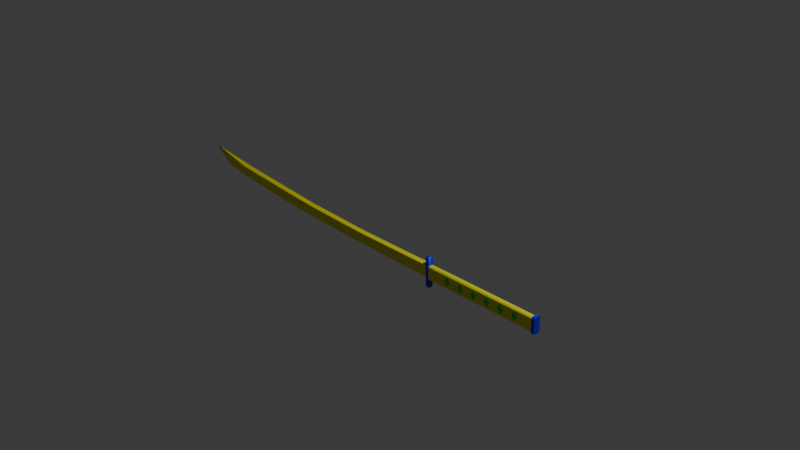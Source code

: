 # Source: basicKatana.blend  (saved by Blender 4.3.34; exported with 4.5.12 LTS)
import bpy
from mathutils import Matrix  # noqa: F401  (used for matrix-valued properties, if any)

bpy.ops.wm.read_factory_settings(use_empty=True)
scene = bpy.context.scene
scene.name = 'Scene'

# ---- collections
col_collection = bpy.data.collections.new('Collection'); scene.collection.children.link(col_collection)

# ---- materials (node trees are filled in below, after node groups)
mat_material_005 = bpy.data.materials.new('Material.005')
mat_material_003 = bpy.data.materials.new('Material.003')
mat_material = bpy.data.materials.new('Material')
mat_material_002 = bpy.data.materials.new('Material.002')

# ---- node groups
ng_smooth_by_angle = bpy.data.node_groups.new('Smooth by Angle', 'GeometryNodeTree')
_s = ng_smooth_by_angle.interface.new_socket(name='Mesh', in_out='OUTPUT', socket_type='NodeSocketGeometry')
_s = ng_smooth_by_angle.interface.new_socket(name='Mesh', in_out='INPUT', socket_type='NodeSocketGeometry')
_s = ng_smooth_by_angle.interface.new_socket(name='Angle', in_out='INPUT', socket_type='NodeSocketFloat')
_s.subtype = 'ANGLE'
_s.default_value = 0.5236
_s.min_value = 0.0
_s.max_value = 3.142
_s.description = 'Maximum face angle for smooth edges'
_s = ng_smooth_by_angle.interface.new_socket(name='Ignore Sharpness', in_out='INPUT', socket_type='NodeSocketBool')
_s.force_non_field = True
ng_smooth_by_angle.description = 'Set the sharpness of mesh edges based on the angle between the neighboring faces'
ng_smooth_by_angle.is_modifier = True
_N = ng_smooth_by_angle.nodes; _L = ng_smooth_by_angle.links
n0 = _N.new('GeometryNodeSetShadeSmooth'); n0.name = 'Set Shade Smooth'; n0.location = (120, -80)
n0.domain = 'EDGE'
n1 = _N.new('GeometryNodeSetShadeSmooth'); n1.name = 'Set Shade Smooth.001'; n1.location = (300, -80)
n2 = _N.new('NodeGroupOutput'); n2.name = 'Group Output'; n2.location = (480, -80)
n3 = _N.new('GeometryNodeInputMeshEdgeAngle'); n3.name = 'Edge Angle'; n3.location = (-440, -240)
n4 = _N.new('NodeGroupInput'); n4.name = 'Group Input'; n4.location = (-80, -80)
n5 = _N.new('GeometryNodeInputEdgeSmooth'); n5.name = 'Is Edge Smooth'; n5.location = (-260, -120)
n6 = _N.new('GeometryNodeInputShadeSmooth'); n6.name = 'Is Shade Smooth'; n6.location = (-440, -397)
n7 = _N.new('FunctionNodeCompare'); n7.name = 'Compare'; n7.location = (-260, -260)
n7.operation = 'LESS_EQUAL'
n7.inputs[6].default_value = (0.0, 0.0, 0.0, 0.0)
n7.inputs[7].default_value = (0.0, 0.0, 0.0, 0.0)
n8 = _N.new('FunctionNodeBooleanMath'); n8.name = 'Boolean Math.001'; n8.location = (-80, -260)
n9 = _N.new('NodeGroupInput'); n9.name = 'Group Input.001'; n9.location = (-440, -329)
n10 = _N.new('NodeGroupInput'); n10.name = 'Group Input.002'; n10.location = (-259, -189)
n11 = _N.new('FunctionNodeBooleanMath'); n11.name = 'Boolean Math'; n11.location = (-80, -149)
n11.operation = 'OR'
n12 = _N.new('FunctionNodeBooleanMath'); n12.name = 'Boolean Math.002'; n12.location = (-260, -380)
n12.operation = 'OR'
n13 = _N.new('NodeGroupInput'); n13.name = 'Group Input.003'; n13.location = (-440, -460)
_L.new(n3.outputs[0], n7.inputs[0])
_L.new(n1.outputs[0], n2.inputs[0])
_L.new(n9.outputs[1], n7.inputs[1])
_L.new(n7.outputs[0], n8.inputs[0])
_L.new(n4.outputs[0], n0.inputs[0])
_L.new(n0.outputs[0], n1.inputs[0])
_L.new(n8.outputs[0], n0.inputs[2])
_L.new(n10.outputs[2], n11.inputs[1])
_L.new(n5.outputs[0], n11.inputs[0])
_L.new(n11.outputs[0], n0.inputs[1])
_L.new(n13.outputs[2], n12.inputs[1])
_L.new(n6.outputs[0], n12.inputs[0])
_L.new(n12.outputs[0], n8.inputs[1])
n2.is_active_output = True

# ---- material node trees
mat_material_005.use_nodes = True; mat_material_005.node_tree.nodes.clear()
_N = mat_material_005.node_tree.nodes; _L = mat_material_005.node_tree.links
n0 = _N.new('ShaderNodeBsdfPrincipled'); n0.name = 'Principled BSDF'; n0.location = (10, 300)
n0.inputs[0].default_value = (0.8022, 0.7805, 0.0, 1.0)
n1 = _N.new('ShaderNodeOutputMaterial'); n1.name = 'Material Output'; n1.location = (300, 300)
_L.new(n0.outputs[0], n1.inputs[0])
n1.is_active_output = True
mat_material_003.use_nodes = True; mat_material_003.node_tree.nodes.clear()
_N = mat_material_003.node_tree.nodes; _L = mat_material_003.node_tree.links
n0 = _N.new('ShaderNodeBsdfPrincipled'); n0.name = 'Principled BSDF'; n0.location = (10, 300)
n0.inputs[0].default_value = (0.01442, 0.01289, 0.8002, 1.0)
n1 = _N.new('ShaderNodeOutputMaterial'); n1.name = 'Material Output'; n1.location = (300, 300)
_L.new(n0.outputs[0], n1.inputs[0])
n1.is_active_output = True
mat_material.use_nodes = True; mat_material.node_tree.nodes.clear()
_N = mat_material.node_tree.nodes; _L = mat_material.node_tree.links
n0 = _N.new('ShaderNodeBsdfPrincipled'); n0.name = 'Principled BSDF'; n0.location = (10, 300)
n0.inputs[0].default_value = (0.8022, 0.7805, 0.0, 1.0)
n1 = _N.new('ShaderNodeOutputMaterial'); n1.name = 'Material Output'; n1.location = (300, 300)
_L.new(n0.outputs[0], n1.inputs[0])
n1.is_active_output = True
mat_material_002.use_nodes = True; mat_material_002.node_tree.nodes.clear()
_N = mat_material_002.node_tree.nodes; _L = mat_material_002.node_tree.links
n0 = _N.new('ShaderNodeBsdfPrincipled'); n0.name = 'Principled BSDF'; n0.location = (10, 300)
n0.inputs[0].default_value = (0.03802, 0.8002, 0.02269, 1.0)
n1 = _N.new('ShaderNodeOutputMaterial'); n1.name = 'Material Output'; n1.location = (300, 300)
_L.new(n0.outputs[0], n1.inputs[0])
n1.is_active_output = True

# ---- world
world_world = bpy.data.worlds.new('World'); scene.world = world_world
world_world.use_nodes = True; world_world.node_tree.nodes.clear()
_N = world_world.node_tree.nodes; _L = world_world.node_tree.links
n0 = _N.new('ShaderNodeOutputWorld'); n0.name = 'World Output'; n0.location = (300, 300)
n1 = _N.new('ShaderNodeBackground'); n1.name = 'Background'; n1.location = (10, 300)
n1.inputs[0].default_value = (0.05088, 0.05088, 0.05088, 1.0)
_L.new(n1.outputs[0], n0.inputs[0])
n0.is_active_output = True
world_world.color = (0.05088, 0.05088, 0.05088)
world_world.sun_shadow_jitter_overblur = 0.0

# ---- cameras
cam_camera = bpy.data.cameras.new('Camera')
cam_camera.clip_end = 100.0
cam_camera.ortho_scale = 7.314

# ---- lights
light_light = bpy.data.lights.new('Light', 'POINT')
light_light.energy = 1000.0
light_light.shadow_soft_size = 0.1

# ---- meshes
me_plane_002 = bpy.data.meshes.new('Plane.002')
me_plane_002.from_pydata([(0.6235, 0.004557, 0.07548), (0.7443, 0.004925, 0.07548), (-2.167, 0.146, 0.0453), (-0.8488, 0.04189, 0.07548), (-1.838, 0.1264, 0.07548), (0.1431, 0.01092, 0.07548), (-0.09712, 0.0141, 0.07548), (-0.5982, 0.03262, 0.07548), (-1.314, 0.07935, 0.07548), (-1.546, 0.09808, 0.07548), (-1.741, 0.117, 0.07548), (-1.811, 0.1883, 0.07548), (-1.864, 0.06462, 0.0453), (-1.717, 0.1803, 0.07548), (-1.528, 0.1645, 0.07548), (-1.564, 0.03163, 0.0453), (-1.259, 0.1441, 0.07548), (-0.72, 0.1032, 0.07548), (-0.9776, -0.01948, 0.0453), (-0.4694, 0.0945, 0.07548), (-0.7271, -0.02926, 0.0453), (0.03166, 0.07702, 0.07548), (-0.2259, -0.04882, 0.0453), (0.2276, 0.07666, 0.07548), (0.6276, -0.06684, 0.0453), (0.6194, 0.07595, 0.07548), (0.7417, 0.07639, 0.07548), (0.7469, -0.06654, 0.0453), (-2.338, 0.2725, 0.0453), (-1.965, 0.07561, 0.0453), (0.6255, -0.03114, 0.07548), (0.7456, -0.03081, 0.07548), (-0.1615, -0.01736, 0.07548), (-1.851, 0.09553, 0.07548), (0.1008, -0.02195, 0.07548), (-1.752, 0.0853, 0.07548), (-1.341, 0.04697, 0.07548), (-1.555, 0.06486, 0.07548), (-0.9132, 0.0112, 0.07548), (-0.6627, 0.001684, 0.07548), (-2.068, 0.09733, 0.0453), (0.9897, 0.006415, 0.07548), (0.9908, -0.06513, 0.0453), (0.9886, 0.07796, 0.07548), (0.9902, -0.02936, 0.07548), (-1.741, 0.117, 0.01512), (-1.838, 0.1264, 0.01512), (-0.5982, 0.03262, 0.01512), (-0.8488, 0.04188, 0.01512), (0.6235, 0.004557, 0.01512), (0.1431, 0.01092, 0.01512), (0.7443, 0.004925, 0.01512), (-1.314, 0.07935, 0.01512), (-0.09712, 0.0141, 0.01512), (0.6255, -0.03114, 0.01512), (0.7456, -0.03081, 0.01512), (-0.1615, -0.01736, 0.01512), (-1.851, 0.09553, 0.01512), (0.1008, -0.02195, 0.01512), (-1.752, 0.0853, 0.01512), (-1.341, 0.04697, 0.01512), (-1.555, 0.06486, 0.01512), (-1.546, 0.09808, 0.01512), (-1.717, 0.1803, 0.01512), (-1.811, 0.1883, 0.01512), (-1.259, 0.1441, 0.01512), (-1.528, 0.1645, 0.01512), (-1.764, 0.05362, 0.0453), (-1.368, 0.0146, 0.0453), (-0.72, 0.1032, 0.01512), (-0.4694, 0.0945, 0.01512), (0.2276, 0.07666, 0.01512), (0.03166, 0.07702, 0.01512), (0.9897, 0.006415, 0.01512), (-0.9132, 0.0112, 0.01512), (-0.6627, 0.001684, 0.01512), (0.05858, -0.05482, 0.0453), (0.6194, 0.07595, 0.01512), (0.9886, 0.07796, 0.01512), (0.7417, 0.07639, 0.01512), (0.9902, -0.02936, 0.01512)], [], [(32, 6, 5, 34), (34, 5, 0, 30), (36, 8, 3, 38), (40, 2, 4, 33), (4, 11, 13, 10), (9, 14, 16, 8), (3, 17, 19, 7), (6, 21, 23, 5), (0, 25, 26, 1), (38, 3, 7, 39), (33, 4, 10, 35), (5, 23, 25, 0), (7, 19, 21, 6), (8, 16, 17, 3), (10, 13, 14, 9), (2, 28, 11, 4), (35, 10, 9, 37), (39, 7, 6, 32), (30, 0, 1, 31), (37, 9, 8, 36), (15, 37, 36, 68), (24, 30, 31, 27), (20, 39, 32, 22), (67, 35, 37, 15), (12, 33, 35, 67), (18, 38, 39, 20), (29, 40, 33, 12), (68, 36, 38, 18), (76, 34, 30, 24), (22, 32, 34, 76), (27, 31, 44, 42), (1, 26, 43, 41), (31, 1, 41, 44), (56, 58, 50, 53), (58, 54, 49, 50), (60, 74, 48, 52), (40, 57, 46, 2), (46, 45, 63, 64), (62, 52, 65, 66), (48, 47, 70, 69), (53, 50, 71, 72), (49, 51, 79, 77), (74, 75, 47, 48), (57, 59, 45, 46), (50, 49, 77, 71), (47, 53, 72, 70), (52, 48, 69, 65), (45, 62, 66, 63), (2, 46, 64, 28), (59, 61, 62, 45), (75, 56, 53, 47), (54, 55, 51, 49), (61, 60, 52, 62), (15, 68, 60, 61), (24, 27, 55, 54), (20, 22, 56, 75), (67, 15, 61, 59), (12, 67, 59, 57), (18, 20, 75, 74), (29, 12, 57, 40), (68, 18, 74, 60), (76, 24, 54, 58), (22, 76, 58, 56), (27, 42, 80, 55), (51, 73, 78, 79), (55, 80, 73, 51), (42, 44, 80), (17, 16, 65, 69), (26, 25, 77, 79), (41, 43, 78, 73), (44, 41, 73, 80), (14, 13, 63, 66), (19, 17, 69, 70), (23, 21, 72, 71), (21, 19, 70, 72), (13, 11, 64, 63), (25, 23, 71, 77), (16, 14, 66, 65), (11, 28, 64), (43, 26, 79, 78)])
me_plane_002.polygons.foreach_set('use_smooth', [True] * 80)
_uv = me_plane_002.uv_layers.new(name='UVMap')
_uv.uv.foreach_set('vector', [0.0625, 0.25, 0.0625, 0.5, 0.125, 0.5, 0.125, 0.25, 0.125, 0.25, 0.125, 0.5, 0.25, 0.5, 0.25, 0.25, 0.007812, 0.25, 0.007812, 0.5, 0.01562, 0.5, 0.01562, 0.25, 0.0, 0.25, 0.0, 0.5, 0.0009766, 0.5, 0.0009766, 0.25, 0.0009766, 0.5, 0.0009766, 1.0, 0.001953, 1.0, 0.001953, 0.5, 0.003906, 0.5, 0.003906, 1.0, 0.007812, 1.0, 0.007812, 0.5, 0.01562, 0.5, 0.01562, 1.0, 0.03125, 1.0, 0.03125, 0.5, 0.0625, 0.5, 0.0625, 1.0, 0.125, 1.0, 0.125, 0.5, 0.25, 0.5, 0.25, 1.0, 0.5, 1.0, 0.5, 0.5, 0.01562, 0.25, 0.01562, 0.5, 0.03125, 0.5, 0.03125, 0.25, 0.0009766, 0.25, 0.0009766, 0.5, 0.001953, 0.5, 0.001953, 0.25, 0.125, 0.5, 0.125, 1.0, 0.25, 1.0, 0.25, 0.5, 0.03125, 0.5, 0.03125, 1.0, 0.0625, 1.0, 0.0625, 0.5, 0.007812, 0.5, 0.007812, 1.0, 0.01562, 1.0, 0.01562, 0.5, 0.001953, 0.5, 0.001953, 1.0, 0.003906, 1.0, 0.003906, 0.5, 0.0, 0.5, 0.0, 1.0, 0.0009766, 1.0, 0.0009766, 0.5, 0.001953, 0.25, 0.001953, 0.5, 0.003906, 0.5, 0.003906, 0.25, 0.03125, 0.25, 0.03125, 0.5, 0.0625, 0.5, 0.0625, 0.25, 0.25, 0.25, 0.25, 0.5, 0.5, 0.5, 0.5, 0.25, 0.003906, 0.25, 0.003906, 0.5, 0.007812, 0.5, 0.007812, 0.25, 0.003906, 0.0, 0.003906, 0.25, 0.007812, 0.25, 0.007812, 0.0, 0.25, 0.0, 0.25, 0.25, 0.5, 0.25, 0.5, 0.0, 0.03125, 0.0, 0.03125, 0.25, 0.0625, 0.25, 0.0625, 0.0, 0.001953, 0.0, 0.001953, 0.25, 0.003906, 0.25, 0.003906, 0.0, 0.0009766, 0.0, 0.0009766, 0.25, 0.001953, 0.25, 0.001953, 0.0, 0.01562, 0.0, 0.01562, 0.25, 0.03125, 0.25, 0.03125, 0.0, 0.0, 0.0, 0.0, 0.25, 0.0009766, 0.25, 0.0009766, 0.0, 0.007812, 0.0, 0.007812, 0.25, 0.01562, 0.25, 0.01562, 0.0, 0.125, 0.0, 0.125, 0.25, 0.25, 0.25, 0.25, 0.0, 0.0625, 0.0, 0.0625, 0.25, 0.125, 0.25, 0.125, 0.0, 0.5, 0.0, 0.5, 0.25, 0.75, 0.25, 0.75, 0.0, 0.5, 0.5, 0.5, 1.0, 0.75, 1.0, 0.75, 0.5, 0.5, 0.25, 0.5, 0.5, 0.75, 0.5, 0.75, 0.25, 0.0625, 0.25, 0.125, 0.25, 0.125, 0.5, 0.0625, 0.5, 0.125, 0.25, 0.25, 0.25, 0.25, 0.5, 0.125, 0.5, 0.007812, 0.25, 0.01562, 0.25, 0.01562, 0.5, 0.007812, 0.5, 0.0, 0.25, 0.0009766, 0.25, 0.0009766, 0.5, 0.0, 0.5, 0.0009766, 0.5, 0.001953, 0.5, 0.001953, 1.0, 0.0009766, 1.0, 0.003906, 0.5, 0.007812, 0.5, 0.007812, 1.0, 0.003906, 1.0, 0.01562, 0.5, 0.03125, 0.5, 0.03125, 1.0, 0.01562, 1.0, 0.0625, 0.5, 0.125, 0.5, 0.125, 1.0, 0.0625, 1.0, 0.25, 0.5, 0.5, 0.5, 0.5, 1.0, 0.25, 1.0, 0.01562, 0.25, 0.03125, 0.25, 0.03125, 0.5, 0.01562, 0.5, 0.0009766, 0.25, 0.001953, 0.25, 0.001953, 0.5, 0.0009766, 0.5, 0.125, 0.5, 0.25, 0.5, 0.25, 1.0, 0.125, 1.0, 0.03125, 0.5, 0.0625, 0.5, 0.0625, 1.0, 0.03125, 1.0, 0.007812, 0.5, 0.01562, 0.5, 0.01562, 1.0, 0.007812, 1.0, 0.001953, 0.5, 0.003906, 0.5, 0.003906, 1.0, 0.001953, 1.0, 0.0, 0.5, 0.0009766, 0.5, 0.0009766, 1.0, 0.0, 1.0, 0.001953, 0.25, 0.003906, 0.25, 0.003906, 0.5, 0.001953, 0.5, 0.03125, 0.25, 0.0625, 0.25, 0.0625, 0.5, 0.03125, 0.5, 0.25, 0.25, 0.5, 0.25, 0.5, 0.5, 0.25, 0.5, 0.003906, 0.25, 0.007812, 0.25, 0.007812, 0.5, 0.003906, 0.5, 0.003906, 0.0, 0.007812, 0.0, 0.007812, 0.25, 0.003906, 0.25, 0.25, 0.0, 0.5, 0.0, 0.5, 0.25, 0.25, 0.25, 0.03125, 0.0, 0.0625, 0.0, 0.0625, 0.25, 0.03125, 0.25, 0.001953, 0.0, 0.003906, 0.0, 0.003906, 0.25, 0.001953, 0.25, 0.0009766, 0.0, 0.001953, 0.0, 0.001953, 0.25, 0.0009766, 0.25, 0.01562, 0.0, 0.03125, 0.0, 0.03125, 0.25, 0.01562, 0.25, 0.0, 0.0, 0.0009766, 0.0, 0.0009766, 0.25, 0.0, 0.25, 0.007812, 0.0, 0.01562, 0.0, 0.01562, 0.25, 0.007812, 0.25, 0.125, 0.0, 0.25, 0.0, 0.25, 0.25, 0.125, 0.25, 0.0625, 0.0, 0.125, 0.0, 0.125, 0.25, 0.0625, 0.25, 0.5, 0.0, 0.75, 0.0, 0.75, 0.25, 0.5, 0.25, 0.5, 0.5, 0.75, 0.5, 0.75, 1.0, 0.5, 1.0, 0.5, 0.25, 0.75, 0.25, 0.75, 0.5, 0.5, 0.5, 0.75, 0.0, 0.75, 0.25, 0.75, 0.25, 0.01562, 1.0, 0.007812, 1.0, 0.007812, 1.0, 0.01562, 1.0, 0.5, 1.0, 0.25, 1.0, 0.25, 1.0, 0.5, 1.0, 0.75, 0.5, 0.75, 1.0, 0.75, 1.0, 0.75, 0.5, 0.75, 0.25, 0.75, 0.5, 0.75, 0.5, 0.75, 0.25, 0.003906, 1.0, 0.001953, 1.0, 0.001953, 1.0, 0.003906, 1.0, 0.03125, 1.0, 0.01562, 1.0, 0.01562, 1.0, 0.03125, 1.0, 0.125, 1.0, 0.0625, 1.0, 0.0625, 1.0, 0.125, 1.0, 0.0625, 1.0, 0.03125, 1.0, 0.03125, 1.0, 0.0625, 1.0, 0.001953, 1.0, 0.0009766, 1.0, 0.0009766, 1.0, 0.001953, 1.0, 0.25, 1.0, 0.125, 1.0, 0.125, 1.0, 0.25, 1.0, 0.007812, 1.0, 0.003906, 1.0, 0.003906, 1.0, 0.007812, 1.0, 0.0009766, 1.0, 0.0, 1.0, 0.0009766, 1.0, 0.75, 1.0, 0.5, 1.0, 0.5, 1.0, 0.75, 1.0])
me_plane_002.materials.append(mat_material_005)
me_plane_002.update()
me_plane_003 = bpy.data.meshes.new('Plane.003')
me_plane_003.from_pydata([(1.021, 0.1508, 0.07548), (1.021, 0.1606, 0.06565), (0.987, 0.1613, 0.06565), (0.987, 0.1515, 0.07548), (1.02, -0.1547, 0.06565), (1.02, -0.1449, 0.07548), (0.9896, -0.1441, 0.07548), (0.9897, -0.1539, 0.06565), (1.021, 0.1606, 0.0245), (1.021, 0.1508, 0.01468), (0.987, 0.1515, 0.01468), (0.987, 0.1613, 0.0245), (0.9897, -0.1539, 0.0245), (0.9896, -0.1441, 0.01468), (1.02, -0.1449, 0.01468), (1.02, -0.1547, 0.0245)], [], [(0, 1, 8, 9, 14, 15, 4, 5), (4, 15, 12, 7), (6, 3, 0, 5), (6, 7, 12, 13, 10, 11, 2, 3), (14, 9, 10, 13), (0, 3, 2, 1), (6, 5, 4, 7), (8, 11, 10, 9), (12, 15, 14, 13), (2, 11, 8, 1)])
me_plane_003.polygons.foreach_set('use_smooth', [True] * 10)
_k = set([(0, 1), (0, 3), (0, 5), (1, 2), (1, 8), (2, 3), (2, 11), (3, 6), (4, 5), (4, 7), (4, 15), (5, 6), (6, 7), (7, 12), (8, 9), (8, 11), (9, 10), (9, 14), (10, 11), (10, 13), (12, 13), (12, 15), (13, 14), (14, 15)])
me_plane_003.attributes.new('sharp_edge', 'BOOLEAN', 'EDGE').data.foreach_set('value', [ (min(e.vertices), max(e.vertices)) in _k for e in me_plane_003.edges])
_uv = me_plane_003.uv_layers.new(name='UVMap')
_uv.uv.foreach_set('vector', [1.0, 0.9688, 1.0, 1.0, 1.0, 1.0, 1.0, 0.9688, 1.0, 0.03116, 1.0, 0.0, 1.0, 0.0, 1.0, 0.03116, 1.0, 0.0, 1.0, 0.0, 0.75, 0.0, 0.75, 0.0, 0.75, 0.03119, 0.75, 0.9688, 1.0, 0.9688, 1.0, 0.03116, 0.75, 0.03119, 0.75, 0.0, 0.75, 0.0, 0.75, 0.03119, 0.75, 0.9688, 0.75, 1.0, 0.75, 1.0, 0.75, 0.9688, 1.0, 0.03116, 1.0, 0.9688, 0.75, 0.9688, 0.75, 0.03119, 1.0, 0.9688, 0.75, 0.9688, 0.75, 1.0, 1.0, 1.0, 0.75, 0.03119, 1.0, 0.03116, 1.0, 0.0, 0.75, 0.0, 1.0, 1.0, 0.75, 1.0, 0.75, 0.9688, 1.0, 0.9688, 0.75, 0.0, 1.0, 0.0, 1.0, 0.03116, 0.75, 0.03119, 0.75, 1.0, 0.75, 1.0, 1.0, 1.0, 1.0, 1.0])
me_plane_003.materials.append(mat_material_003)
me_plane_003.update()
me_plane_006 = bpy.data.meshes.new('Plane.006')
me_plane_006.from_pydata([(0.2365, 0.07155, -0.01988), (-0.07989, 0.07168, -0.01988), (0.2356, -0.06109, -0.03048), (-0.08058, -0.06095, -0.03048), (-0.08064, -0.07155, -0.01988), (0.2355, -0.07168, -0.01988), (-0.07994, 0.06109, -0.03048), (0.2364, 0.06095, -0.03048), (-0.07989, 0.07168, 0.0), (0.2365, 0.07155, -3.249e-16), (-0.08064, -0.07155, 0.0), (0.2355, -0.07168, -3.244e-16), (0.000376, 0.07161, -0.01988), (-0.0003206, -0.06102, -0.03048), (-0.0003762, -0.07161, -0.01988), (0.0003204, 0.06102, -0.03048), (-0.0002862, -0.05447, -0.02456), (0.000376, 0.07161, 0.0), (-0.03583, 3.015e-05, -0.02456), (0.0002861, 0.05447, -0.02456), (-0.0003762, -0.07161, 0.0), (0.03583, -3.027e-05, -0.02456), (-0.08026, 6.76e-05, -0.03048), (0.236, -6.778e-05, -0.03048), (0.04013, -3.392e-05, -0.03048), (-0.04013, 3.376e-05, -0.03048), (0.2365, 0.07155, 0.01988), (-0.07989, 0.07168, 0.01988), (0.2356, -0.06109, 0.03048), (-0.08058, -0.06095, 0.03048), (-0.08064, -0.07155, 0.01988), (0.2355, -0.07168, 0.01988), (-0.07994, 0.06109, 0.03048), (0.2364, 0.06095, 0.03048), (0.000376, 0.07161, 0.01988), (-0.0003206, -0.06102, 0.03048), (-0.0003762, -0.07161, 0.01988), (0.0003204, 0.06102, 0.03048), (-0.0002862, -0.05447, 0.02456), (-0.03583, 3.015e-05, 0.02456), (0.0002861, 0.05447, 0.02456), (0.03583, -3.027e-05, 0.02456), (-0.08026, 6.76e-05, 0.03048), (0.236, -6.778e-05, 0.03048), (0.04013, -3.392e-05, 0.03048), (-0.04013, 3.376e-05, 0.03048), (-0.08064, 0.07155, -0.01988), (-0.2412, 0.07168, -0.01988), (-0.08134, -0.06109, -0.03048), (-0.2419, -0.06095, -0.03048), (-0.2419, -0.07155, -0.01988), (-0.08139, -0.07168, -0.01988), (-0.2412, 0.06109, -0.03048), (-0.0807, 0.06095, -0.03048), (-0.2412, 0.07168, 0.0), (-0.08064, 0.07155, 0.0), (-0.2419, -0.07155, 0.0), (-0.08139, -0.07168, 0.0), (-0.1609, 0.07161, -0.01988), (-0.1616, -0.06102, -0.03048), (-0.1617, -0.07161, -0.01988), (-0.161, 0.06102, -0.03048), (-0.1616, -0.05447, -0.02456), (-0.1609, 0.07161, 0.0), (-0.1971, 3.015e-05, -0.02456), (-0.161, 0.05447, -0.02456), (-0.1617, -0.07161, 0.0), (-0.1255, -3.027e-05, -0.02456), (-0.2415, 6.76e-05, -0.03048), (-0.08102, -6.776e-05, -0.03048), (-0.1211, -3.392e-05, -0.03048), (-0.2014, 3.376e-05, -0.03048), (-0.08064, 0.07155, 0.01988), (-0.2412, 0.07168, 0.01988), (-0.08134, -0.06109, 0.03048), (-0.2419, -0.06095, 0.03048), (-0.2419, -0.07155, 0.01988), (-0.08139, -0.07168, 0.01988), (-0.2412, 0.06109, 0.03048), (-0.0807, 0.06095, 0.03048), (-0.1609, 0.07161, 0.01988), (-0.1616, -0.06102, 0.03048), (-0.1617, -0.07161, 0.01988), (-0.161, 0.06102, 0.03048), (-0.1616, -0.05447, 0.02456), (-0.1971, 3.015e-05, 0.02456), (-0.161, 0.05447, 0.02456), (-0.1255, -3.027e-05, 0.02456), (-0.2415, 6.76e-05, 0.03048), (-0.08102, -6.776e-05, 0.03048), (-0.1211, -3.392e-05, 0.03048), (-0.2014, 3.376e-05, 0.03048), (-0.2419, 0.07155, -0.01988), (-0.4024, 0.07168, -0.01988), (-0.2426, -0.06109, -0.03048), (-0.4031, -0.06095, -0.03048), (-0.4032, -0.07155, -0.01988), (-0.2427, -0.07168, -0.01988), (-0.4025, 0.06109, -0.03048), (-0.242, 0.06095, -0.03048), (-0.4024, 0.07168, 0.0), (-0.2419, 0.07155, 0.0), (-0.4032, -0.07155, 0.0), (-0.2427, -0.07168, 0.0), (-0.3222, 0.07161, -0.01988), (-0.3229, -0.06102, -0.03048), (-0.3229, -0.07161, -0.01988), (-0.3222, 0.06102, -0.03048), (-0.3228, -0.05447, -0.02456), (-0.3222, 0.07161, 0.0), (-0.3584, 3.015e-05, -0.02456), (-0.3223, 0.05447, -0.02456), (-0.3229, -0.07161, 0.0), (-0.2867, -3.027e-05, -0.02456), (-0.4028, 6.76e-05, -0.03048), (-0.2423, -6.776e-05, -0.03048), (-0.2824, -3.392e-05, -0.03048), (-0.3627, 3.376e-05, -0.03048), (-0.2419, 0.07155, 0.01988), (-0.4024, 0.07168, 0.01988), (-0.2426, -0.06109, 0.03048), (-0.4031, -0.06095, 0.03048), (-0.4032, -0.07155, 0.01988), (-0.2427, -0.07168, 0.01988), (-0.4025, 0.06109, 0.03048), (-0.242, 0.06095, 0.03048), (-0.3222, 0.07161, 0.01988), (-0.3229, -0.06102, 0.03048), (-0.3229, -0.07161, 0.01988), (-0.3222, 0.06102, 0.03048), (-0.3228, -0.05447, 0.02456), (-0.3584, 3.015e-05, 0.02456), (-0.3223, 0.05447, 0.02456), (-0.2867, -3.027e-05, 0.02456), (-0.4028, 6.76e-05, 0.03048), (-0.2423, -6.776e-05, 0.03048), (-0.2824, -3.392e-05, 0.03048), (-0.3627, 3.376e-05, 0.03048), (-0.4032, 0.07155, -0.01988), (-0.5637, 0.07168, -0.01988), (-0.4039, -0.06109, -0.03048), (-0.5644, -0.06095, -0.03048), (-0.5645, -0.07155, -0.01988), (-0.404, -0.07168, -0.01988), (-0.5638, 0.06109, -0.03048), (-0.4033, 0.06095, -0.03048), (-0.5637, 0.07168, 0.0), (-0.4032, 0.07155, 0.0), (-0.5645, -0.07155, 0.0), (-0.404, -0.07168, 0.0), (-0.4835, 0.07161, -0.01988), (-0.4842, -0.06102, -0.03048), (-0.4842, -0.07161, -0.01988), (-0.4835, 0.06102, -0.03048), (-0.4841, -0.05447, -0.02456), (-0.4835, 0.07161, 0.0), (-0.5197, 3.015e-05, -0.02456), (-0.4836, 0.05447, -0.02456), (-0.4842, -0.07161, 0.0), (-0.448, -3.027e-05, -0.02456), (-0.5641, 6.76e-05, -0.03048), (-0.4036, -6.776e-05, -0.03048), (-0.4437, -3.392e-05, -0.03048), (-0.524, 3.376e-05, -0.03048), (-0.4032, 0.07155, 0.01988), (-0.5637, 0.07168, 0.01988), (-0.4039, -0.06109, 0.03048), (-0.5644, -0.06095, 0.03048), (-0.5645, -0.07155, 0.01988), (-0.404, -0.07168, 0.01988), (-0.5638, 0.06109, 0.03048), (-0.4033, 0.06095, 0.03048), (-0.4835, 0.07161, 0.01988), (-0.4842, -0.06102, 0.03048), (-0.4842, -0.07161, 0.01988), (-0.4835, 0.06102, 0.03048), (-0.4841, -0.05447, 0.02456), (-0.5197, 3.015e-05, 0.02456), (-0.4836, 0.05447, 0.02456), (-0.448, -3.027e-05, 0.02456), (-0.5641, 6.76e-05, 0.03048), (-0.4036, -6.776e-05, 0.03048), (-0.4437, -3.392e-05, 0.03048), (-0.524, 3.376e-05, 0.03048), (-0.5645, 0.07155, -0.01988), (-0.725, 0.07168, -0.01988), (-0.5652, -0.06109, -0.03048), (-0.7257, -0.06095, -0.03048), (-0.7258, -0.07155, -0.01988), (-0.5652, -0.07168, -0.01988), (-0.7251, 0.06109, -0.03048), (-0.5645, 0.06095, -0.03048), (-0.725, 0.07168, 0.0), (-0.5645, 0.07155, 0.0), (-0.7258, -0.07155, 0.0), (-0.5652, -0.07168, 0.0), (-0.6447, 0.07161, -0.01988), (-0.6454, -0.06102, -0.03048), (-0.6455, -0.07161, -0.01988), (-0.6448, 0.06102, -0.03048), (-0.6454, -0.05447, -0.02456), (-0.6447, 0.07161, 0.0), (-0.6809, 3.015e-05, -0.02456), (-0.6448, 0.05447, -0.02456), (-0.6455, -0.07161, 0.0), (-0.6093, -3.027e-05, -0.02456), (-0.7254, 6.76e-05, -0.03048), (-0.5649, -6.776e-05, -0.03048), (-0.605, -3.392e-05, -0.03048), (-0.6853, 3.376e-05, -0.03048), (-0.5645, 0.07155, 0.01988), (-0.725, 0.07168, 0.01988), (-0.5652, -0.06109, 0.03048), (-0.7257, -0.06095, 0.03048), (-0.7258, -0.07155, 0.01988), (-0.5652, -0.07168, 0.01988), (-0.7251, 0.06109, 0.03048), (-0.5645, 0.06095, 0.03048), (-0.6447, 0.07161, 0.01988), (-0.6454, -0.06102, 0.03048), (-0.6455, -0.07161, 0.01988), (-0.6448, 0.06102, 0.03048), (-0.6454, -0.05447, 0.02456), (-0.6809, 3.015e-05, 0.02456), (-0.6448, 0.05447, 0.02456), (-0.6093, -3.027e-05, 0.02456), (-0.7254, 6.76e-05, 0.03048), (-0.5649, -6.776e-05, 0.03048), (-0.605, -3.392e-05, 0.03048), (-0.6853, 3.376e-05, 0.03048), (-0.7258, 0.07155, -0.01988), (-1.042, 0.07168, -0.01988), (-0.7265, -0.06109, -0.03048), (-1.043, -0.06095, -0.03048), (-1.043, -0.07155, -0.01988), (-0.7265, -0.07168, -0.01988), (-1.042, 0.06109, -0.03048), (-0.7258, 0.06095, -0.03048), (-1.042, 0.07168, 3.244e-16), (-0.7258, 0.07155, 0.0), (-1.043, -0.07155, 3.249e-16), (-0.7265, -0.07168, 0.0), (-0.806, 0.07161, -0.01988), (-0.8067, -0.06102, -0.03048), (-0.8068, -0.07161, -0.01988), (-0.8061, 0.06102, -0.03048), (-0.8067, -0.05447, -0.02456), (-0.806, 0.07161, 0.0), (-0.8422, 3.015e-05, -0.02456), (-0.8061, 0.05447, -0.02456), (-0.8068, -0.07161, 0.0), (-0.7706, -3.027e-05, -0.02456), (-1.042, 6.763e-05, -0.03048), (-0.7261, -6.776e-05, -0.03048), (-0.7663, -3.392e-05, -0.03048), (-0.8465, 3.376e-05, -0.03048), (-0.7258, 0.07155, 0.01988), (-1.042, 0.07168, 0.01988), (-0.7265, -0.06109, 0.03048), (-1.043, -0.06095, 0.03048), (-1.043, -0.07155, 0.01988), (-0.7265, -0.07168, 0.01988), (-1.042, 0.06109, 0.03048), (-0.7258, 0.06095, 0.03048), (-0.806, 0.07161, 0.01988), (-0.8067, -0.06102, 0.03048), (-0.8068, -0.07161, 0.01988), (-0.8061, 0.06102, 0.03048), (-0.8067, -0.05447, 0.02456), (-0.8422, 3.015e-05, 0.02456), (-0.8061, 0.05447, 0.02456), (-0.7706, -3.027e-05, 0.02456), (-1.042, 6.763e-05, 0.03048), (-0.7261, -6.776e-05, 0.03048), (-0.7663, -3.392e-05, 0.03048), (-0.8465, 3.376e-05, 0.03048), (0.2356, -0.06109, -9.313e-10), (0.236, -6.77e-05, 4.657e-10), (0.2364, 0.06095, 0.0), (0.2, 0.06096, -0.03048), (0.2, -0.07167, -0.01988), (0.2, -6.247e-05, -0.03048), (0.2, 0.07156, 0.0), (0.2, 0.07156, -0.01988), (0.2, -0.06108, -0.03048), (0.2, -0.07167, 0.0), (0.2, 0.06096, 0.03048), (0.2, -0.07167, 0.01988), (0.2, -6.247e-05, 0.03048), (0.2, 0.07156, 0.01988), (0.2, -0.06108, 0.03048), (0.2365, 0.07155, -0.01988), (0.2364, 0.06095, -0.03048), (0.2355, -0.07168, -0.01988), (0.2356, -0.06109, -0.03048), (0.2355, -0.07168, -3.244e-16), (0.236, -6.778e-05, -0.03048), (0.2365, 0.07155, -3.249e-16), (0.2, 0.06096, -0.03048), (0.2, -0.07167, -0.01988), (0.2, 0.07156, 0.0), (0.2365, 0.07155, 0.01988), (0.2364, 0.06095, 0.03048), (0.2355, -0.07168, 0.01988), (0.2356, -0.06109, 0.03048), (0.236, -6.778e-05, 0.03048), (0.2, 0.06096, 0.03048), (0.2, -0.07167, 0.01988), (0.2, -6.247e-05, -0.03048), (0.2, 0.07156, -0.01988), (0.2, -0.06108, -0.03048), (0.2, -0.07167, 0.0), (0.2, -6.247e-05, 0.03048), (0.2, 0.07156, 0.01988), (0.2, -0.06108, 0.03048), (0.2365, 0.085, -0.02362), (0.2364, 0.07241, -0.0362), (0.2355, -0.08514, -0.02362), (0.2356, -0.07255, -0.0362), (0.2355, -0.08514, -1.12e-08), (0.236, -6.87e-05, -0.0362), (0.2365, 0.085, -1.12e-08), (0.2, 0.07243, -0.0362), (0.2, -0.08513, -0.02362), (0.2, 0.08501, -1.12e-08), (0.2365, 0.085, 0.02362), (0.2364, 0.07241, 0.0362), (0.2355, -0.08514, 0.02362), (0.2356, -0.07255, 0.0362), (0.236, -6.87e-05, 0.0362), (0.2, 0.07243, 0.0362), (0.2, -0.08513, 0.02362), (0.2, -6.239e-05, -0.0362), (0.2, 0.08501, -0.02362), (0.2, -0.07254, -0.0362), (0.2, -0.08513, -1.12e-08), (0.2, -6.239e-05, 0.0362), (0.2, 0.08501, 0.02362), (0.2, -0.07254, 0.0362)], [], [(25, 15, 6, 22), (12, 1, 6, 15), (288, 286, 306, 312), (23, 7, 292, 296), (283, 279, 298, 309), (10, 20, 14, 4), (8, 1, 12, 17), (4, 14, 13, 3), (283, 12, 15, 279), (281, 279, 15, 24), (24, 15, 19, 21), (25, 13, 16, 18), (284, 281, 24, 13), (13, 25, 22, 3), (13, 24, 21, 16), (15, 25, 18, 19), (19, 18, 16, 21), (45, 42, 32, 37), (34, 37, 32, 27), (9, 26, 301, 297), (290, 288, 312, 314), (279, 281, 308, 298), (10, 30, 36, 20), (8, 17, 34, 27), (30, 29, 35, 36), (289, 286, 37, 34), (288, 44, 37, 286), (44, 41, 40, 37), (45, 39, 38, 35), (290, 35, 44, 288), (35, 29, 42, 45), (35, 38, 41, 44), (37, 40, 39, 45), (40, 41, 38, 39), (71, 61, 52, 68), (58, 47, 52, 61), (60, 51, 48, 59), (63, 58, 46, 55), (66, 57, 51, 60), (56, 66, 60, 50), (54, 47, 58, 63), (50, 60, 59, 49), (46, 58, 61, 53), (69, 53, 61, 70), (70, 61, 65, 67), (71, 59, 62, 64), (48, 69, 70, 59), (59, 71, 68, 49), (59, 70, 67, 62), (61, 71, 64, 65), (65, 64, 62, 67), (91, 88, 78, 83), (80, 83, 78, 73), (82, 81, 74, 77), (63, 55, 72, 80), (66, 82, 77, 57), (56, 76, 82, 66), (54, 63, 80, 73), (76, 75, 81, 82), (72, 79, 83, 80), (89, 90, 83, 79), (90, 87, 86, 83), (91, 85, 84, 81), (74, 81, 90, 89), (81, 75, 88, 91), (81, 84, 87, 90), (83, 86, 85, 91), (86, 87, 84, 85), (117, 107, 98, 114), (104, 93, 98, 107), (106, 97, 94, 105), (109, 104, 92, 101), (112, 103, 97, 106), (102, 112, 106, 96), (100, 93, 104, 109), (96, 106, 105, 95), (92, 104, 107, 99), (115, 99, 107, 116), (116, 107, 111, 113), (117, 105, 108, 110), (94, 115, 116, 105), (105, 117, 114, 95), (105, 116, 113, 108), (107, 117, 110, 111), (111, 110, 108, 113), (137, 134, 124, 129), (126, 129, 124, 119), (128, 127, 120, 123), (109, 101, 118, 126), (112, 128, 123, 103), (102, 122, 128, 112), (100, 109, 126, 119), (122, 121, 127, 128), (118, 125, 129, 126), (135, 136, 129, 125), (136, 133, 132, 129), (137, 131, 130, 127), (120, 127, 136, 135), (127, 121, 134, 137), (127, 130, 133, 136), (129, 132, 131, 137), (132, 133, 130, 131), (163, 153, 144, 160), (150, 139, 144, 153), (152, 143, 140, 151), (155, 150, 138, 147), (158, 149, 143, 152), (148, 158, 152, 142), (146, 139, 150, 155), (142, 152, 151, 141), (138, 150, 153, 145), (161, 145, 153, 162), (162, 153, 157, 159), (163, 151, 154, 156), (140, 161, 162, 151), (151, 163, 160, 141), (151, 162, 159, 154), (153, 163, 156, 157), (157, 156, 154, 159), (183, 180, 170, 175), (172, 175, 170, 165), (174, 173, 166, 169), (155, 147, 164, 172), (158, 174, 169, 149), (148, 168, 174, 158), (146, 155, 172, 165), (168, 167, 173, 174), (164, 171, 175, 172), (181, 182, 175, 171), (182, 179, 178, 175), (183, 177, 176, 173), (166, 173, 182, 181), (173, 167, 180, 183), (173, 176, 179, 182), (175, 178, 177, 183), (178, 179, 176, 177), (209, 199, 190, 206), (196, 185, 190, 199), (198, 189, 186, 197), (201, 196, 184, 193), (204, 195, 189, 198), (194, 204, 198, 188), (192, 185, 196, 201), (188, 198, 197, 187), (184, 196, 199, 191), (207, 191, 199, 208), (208, 199, 203, 205), (209, 197, 200, 202), (186, 207, 208, 197), (197, 209, 206, 187), (197, 208, 205, 200), (199, 209, 202, 203), (203, 202, 200, 205), (229, 226, 216, 221), (218, 221, 216, 211), (220, 219, 212, 215), (201, 193, 210, 218), (204, 220, 215, 195), (194, 214, 220, 204), (192, 201, 218, 211), (214, 213, 219, 220), (210, 217, 221, 218), (227, 228, 221, 217), (228, 225, 224, 221), (229, 223, 222, 219), (212, 219, 228, 227), (219, 213, 226, 229), (219, 222, 225, 228), (221, 224, 223, 229), (224, 225, 222, 223), (255, 245, 236, 252), (242, 231, 236, 245), (244, 235, 232, 243), (247, 242, 230, 239), (250, 241, 235, 244), (240, 250, 244, 234), (238, 231, 242, 247), (234, 244, 243, 233), (230, 242, 245, 237), (253, 237, 245, 254), (254, 245, 249, 251), (255, 243, 246, 248), (232, 253, 254, 243), (243, 255, 252, 233), (243, 254, 251, 246), (245, 255, 248, 249), (249, 248, 246, 251), (275, 272, 262, 267), (264, 267, 262, 257), (266, 265, 258, 261), (247, 239, 256, 264), (250, 266, 261, 241), (240, 260, 266, 250), (238, 247, 264, 257), (260, 259, 265, 266), (256, 263, 267, 264), (273, 274, 267, 263), (274, 271, 270, 267), (275, 269, 268, 265), (258, 265, 274, 273), (265, 259, 272, 275), (265, 268, 271, 274), (267, 270, 269, 275), (270, 271, 268, 269), (5, 11, 276, 2), (11, 31, 28, 276), (2, 276, 277, 23), (276, 28, 43, 277), (23, 277, 278, 7), (277, 43, 33, 278), (7, 278, 9, 0), (278, 33, 26, 9), (26, 33, 302, 301), (11, 5, 293, 295), (43, 28, 304, 305), (20, 36, 287, 285), (17, 282, 289, 34), (36, 35, 290, 287), (281, 284, 310, 308), (33, 43, 305, 302), (287, 290, 314, 307), (20, 285, 280, 14), (17, 12, 283, 282), (14, 280, 284, 13), (296, 292, 316, 320), (312, 306, 330, 336), (304, 303, 327, 328), (309, 298, 322, 333), (295, 293, 317, 319), (314, 312, 336, 338), (301, 302, 326, 325), (298, 308, 332, 322), (293, 294, 318, 317), (308, 310, 334, 332), (305, 304, 328, 329), (292, 291, 315, 316), (2, 23, 296, 294), (7, 0, 291, 292), (280, 285, 311, 299), (28, 31, 303, 304), (286, 289, 313, 306), (282, 283, 309, 300), (0, 9, 297, 291), (285, 287, 307, 311), (284, 280, 299, 310), (31, 11, 295, 303), (289, 282, 300, 313), (5, 2, 294, 293), (323, 317, 318, 334), (324, 333, 315, 321), (335, 319, 317, 323), (331, 338, 328, 327), (324, 321, 325, 337), (335, 331, 327, 319), (328, 338, 336, 329), (329, 336, 330, 326), (325, 326, 330, 337), (318, 320, 332, 334), (320, 316, 322, 332), (315, 333, 322, 316), (299, 311, 335, 323), (303, 295, 319, 327), (306, 313, 337, 330), (291, 297, 321, 315), (300, 309, 333, 324), (302, 305, 329, 326), (311, 307, 331, 335), (310, 299, 323, 334), (297, 301, 325, 321), (313, 300, 324, 337), (294, 296, 320, 318), (307, 314, 338, 331)])
me_plane_006.polygons.foreach_set('use_smooth', [True] * 272)
me_plane_006.polygons.foreach_set('material_index', [0, 0, 2, 2, 2, 0, 0, 0, 0, 0, 0, 0, 0, 0, 0, 0, 1, 0, 0, 2, 2, 2, 0, 0, 0, 0, 0, 0, 0, 0, 0, 0, 0, 1, 0, 0, 0, 0, 0, 0, 0, 0, 0, 0, 0, 0, 0, 0, 0, 0, 1, 0, 0, 0, 0, 0, 0, 0, 0, 0, 0, 0, 0, 0, 0, 0, 0, 1, 0, 0, 0, 0, 0, 0, 0, 0, 0, 0, 0, 0, 0, 0, 0, 0, 1, 0, 0, 0, 0, 0, 0, 0, 0, 0, 0, 0, 0, 0, 0, 0, 0, 1, 0, 0, 0, 0, 0, 0, 0, 0, 0, 0, 0, 0, 0, 0, 0, 0, 1, 0, 0, 0, 0, 0, 0, 0, 0, 0, 0, 0, 0, 0, 0, 0, 0, 1, 0, 0, 0, 0, 0, 0, 0, 0, 0, 0, 0, 0, 0, 0, 0, 0, 1, 0, 0, 0, 0, 0, 0, 0, 0, 0, 0, 0, 0, 0, 0, 0, 0, 1, 0, 0, 0, 0, 0, 0, 0, 0, 0, 0, 0, 0, 0, 0, 0, 0, 1, 0, 0, 0, 0, 0, 0, 0, 0, 0, 0, 0, 0, 0, 0, 0, 0, 1, 2, 2, 2, 2, 2, 2, 2, 2, 2, 2, 2, 0, 0, 0, 2, 2, 2, 0, 0, 0, 2, 2, 2, 2, 2, 2, 2, 2, 2, 2, 2, 2, 2, 2, 2, 2, 2, 2, 2, 2, 2, 2, 2, 2, 2, 2, 2, 2, 2, 2, 2, 2, 2, 2, 2, 2, 2, 2, 2, 2, 2, 2, 2, 2, 2, 2, 2, 2])
_uv = me_plane_006.uv_layers.new(name='UVMap')
_uv.uv.foreach_set('vector', [1.0, 0.5, 1.0, 0.926, 1.0, 0.926, 1.0, 0.5, 1.0, 1.0, 1.0, 1.0, 1.0, 0.926, 1.0, 0.926, 1.0, 0.5, 1.0, 0.926, 1.0, 0.926, 1.0, 0.5, 1.0, 0.5, 1.0, 0.926, 1.0, 0.926, 1.0, 0.5, 1.0, 1.0, 1.0, 0.926, 1.0, 0.926, 1.0, 1.0, 1.0, 0.0, 1.0, 0.0, 1.0, 0.0, 1.0, 0.0, 1.0, 1.0, 1.0, 1.0, 1.0, 1.0, 1.0, 1.0, 1.0, 0.0, 1.0, 0.0, 1.0, 0.07398, 1.0, 0.07398, 1.0, 1.0, 1.0, 1.0, 1.0, 0.926, 1.0, 0.926, 1.0, 0.5, 1.0, 0.926, 1.0, 0.926, 1.0, 0.5, 1.0, 0.5, 1.0, 0.926, 1.0, 0.926, 1.0, 0.5, 1.0, 0.5, 1.0, 0.07398, 1.0, 0.07398, 1.0, 0.5, 1.0, 0.07398, 1.0, 0.5, 1.0, 0.5, 1.0, 0.07398, 1.0, 0.07398, 1.0, 0.5, 1.0, 0.5, 1.0, 0.07398, 1.0, 0.07398, 1.0, 0.5, 1.0, 0.5, 1.0, 0.07398, 1.0, 0.926, 1.0, 0.5, 1.0, 0.5, 1.0, 0.926, 1.0, 0.926, 1.0, 0.5, 1.0, 0.07398, 1.0, 0.5, 1.0, 0.5, 1.0, 0.5, 1.0, 0.926, 1.0, 0.926, 1.0, 1.0, 1.0, 0.926, 1.0, 0.926, 1.0, 1.0, 1.0, 1.0, 1.0, 1.0, 1.0, 1.0, 1.0, 1.0, 1.0, 0.07398, 1.0, 0.5, 1.0, 0.5, 1.0, 0.07398, 1.0, 0.926, 1.0, 0.5, 1.0, 0.5, 1.0, 0.926, 1.0, 0.0, 1.0, 0.0, 1.0, 0.0, 1.0, 0.0, 1.0, 1.0, 1.0, 1.0, 1.0, 1.0, 1.0, 1.0, 1.0, 0.0, 1.0, 0.07398, 1.0, 0.07398, 1.0, 0.0, 1.0, 1.0, 1.0, 0.926, 1.0, 0.926, 1.0, 1.0, 1.0, 0.5, 1.0, 0.5, 1.0, 0.926, 1.0, 0.926, 1.0, 0.5, 1.0, 0.5, 1.0, 0.926, 1.0, 0.926, 1.0, 0.5, 1.0, 0.5, 1.0, 0.07398, 1.0, 0.07398, 1.0, 0.07398, 1.0, 0.07398, 1.0, 0.5, 1.0, 0.5, 1.0, 0.07398, 1.0, 0.07398, 1.0, 0.5, 1.0, 0.5, 1.0, 0.07398, 1.0, 0.07398, 1.0, 0.5, 1.0, 0.5, 1.0, 0.926, 1.0, 0.926, 1.0, 0.5, 1.0, 0.5, 1.0, 0.926, 1.0, 0.5, 1.0, 0.07398, 1.0, 0.5, 1.0, 0.5, 1.0, 0.926, 1.0, 0.926, 1.0, 0.5, 1.0, 1.0, 1.0, 1.0, 1.0, 0.926, 1.0, 0.926, 1.0, 0.0, 1.0, 0.0, 1.0, 0.07398, 1.0, 0.07398, 1.0, 1.0, 1.0, 1.0, 1.0, 1.0, 1.0, 1.0, 1.0, 0.0, 1.0, 0.0, 1.0, 0.0, 1.0, 0.0, 1.0, 0.0, 1.0, 0.0, 1.0, 0.0, 1.0, 0.0, 1.0, 1.0, 1.0, 1.0, 1.0, 1.0, 1.0, 1.0, 1.0, 0.0, 1.0, 0.0, 1.0, 0.07398, 1.0, 0.07398, 1.0, 1.0, 1.0, 1.0, 1.0, 0.926, 1.0, 0.926, 1.0, 0.5, 1.0, 0.926, 1.0, 0.926, 1.0, 0.5, 1.0, 0.5, 1.0, 0.926, 1.0, 0.926, 1.0, 0.5, 1.0, 0.5, 1.0, 0.07398, 1.0, 0.07398, 1.0, 0.5, 1.0, 0.07398, 1.0, 0.5, 1.0, 0.5, 1.0, 0.07398, 1.0, 0.07398, 1.0, 0.5, 1.0, 0.5, 1.0, 0.07398, 1.0, 0.07398, 1.0, 0.5, 1.0, 0.5, 1.0, 0.07398, 1.0, 0.926, 1.0, 0.5, 1.0, 0.5, 1.0, 0.926, 1.0, 0.926, 1.0, 0.5, 1.0, 0.07398, 1.0, 0.5, 1.0, 0.5, 1.0, 0.5, 1.0, 0.926, 1.0, 0.926, 1.0, 1.0, 1.0, 0.926, 1.0, 0.926, 1.0, 1.0, 1.0, 0.0, 1.0, 0.07398, 1.0, 0.07398, 1.0, 0.0, 1.0, 1.0, 1.0, 1.0, 1.0, 1.0, 1.0, 1.0, 1.0, 0.0, 1.0, 0.0, 1.0, 0.0, 1.0, 0.0, 1.0, 0.0, 1.0, 0.0, 1.0, 0.0, 1.0, 0.0, 1.0, 1.0, 1.0, 1.0, 1.0, 1.0, 1.0, 1.0, 1.0, 0.0, 1.0, 0.07398, 1.0, 0.07398, 1.0, 0.0, 1.0, 1.0, 1.0, 0.926, 1.0, 0.926, 1.0, 1.0, 1.0, 0.5, 1.0, 0.5, 1.0, 0.926, 1.0, 0.926, 1.0, 0.5, 1.0, 0.5, 1.0, 0.926, 1.0, 0.926, 1.0, 0.5, 1.0, 0.5, 1.0, 0.07398, 1.0, 0.07398, 1.0, 0.07398, 1.0, 0.07398, 1.0, 0.5, 1.0, 0.5, 1.0, 0.07398, 1.0, 0.07398, 1.0, 0.5, 1.0, 0.5, 1.0, 0.07398, 1.0, 0.07398, 1.0, 0.5, 1.0, 0.5, 1.0, 0.926, 1.0, 0.926, 1.0, 0.5, 1.0, 0.5, 1.0, 0.926, 1.0, 0.5, 1.0, 0.07398, 1.0, 0.5, 1.0, 0.5, 1.0, 0.926, 1.0, 0.926, 1.0, 0.5, 1.0, 1.0, 1.0, 1.0, 1.0, 0.926, 1.0, 0.926, 1.0, 0.0, 1.0, 0.0, 1.0, 0.07398, 1.0, 0.07398, 1.0, 1.0, 1.0, 1.0, 1.0, 1.0, 1.0, 1.0, 1.0, 0.0, 1.0, 0.0, 1.0, 0.0, 1.0, 0.0, 1.0, 0.0, 1.0, 0.0, 1.0, 0.0, 1.0, 0.0, 1.0, 1.0, 1.0, 1.0, 1.0, 1.0, 1.0, 1.0, 1.0, 0.0, 1.0, 0.0, 1.0, 0.07398, 1.0, 0.07398, 1.0, 1.0, 1.0, 1.0, 1.0, 0.926, 1.0, 0.926, 1.0, 0.5, 1.0, 0.926, 1.0, 0.926, 1.0, 0.5, 1.0, 0.5, 1.0, 0.926, 1.0, 0.926, 1.0, 0.5, 1.0, 0.5, 1.0, 0.07398, 1.0, 0.07398, 1.0, 0.5, 1.0, 0.07398, 1.0, 0.5, 1.0, 0.5, 1.0, 0.07398, 1.0, 0.07398, 1.0, 0.5, 1.0, 0.5, 1.0, 0.07398, 1.0, 0.07398, 1.0, 0.5, 1.0, 0.5, 1.0, 0.07398, 1.0, 0.926, 1.0, 0.5, 1.0, 0.5, 1.0, 0.926, 1.0, 0.926, 1.0, 0.5, 1.0, 0.07398, 1.0, 0.5, 1.0, 0.5, 1.0, 0.5, 1.0, 0.926, 1.0, 0.926, 1.0, 1.0, 1.0, 0.926, 1.0, 0.926, 1.0, 1.0, 1.0, 0.0, 1.0, 0.07398, 1.0, 0.07398, 1.0, 0.0, 1.0, 1.0, 1.0, 1.0, 1.0, 1.0, 1.0, 1.0, 1.0, 0.0, 1.0, 0.0, 1.0, 0.0, 1.0, 0.0, 1.0, 0.0, 1.0, 0.0, 1.0, 0.0, 1.0, 0.0, 1.0, 1.0, 1.0, 1.0, 1.0, 1.0, 1.0, 1.0, 1.0, 0.0, 1.0, 0.07398, 1.0, 0.07398, 1.0, 0.0, 1.0, 1.0, 1.0, 0.926, 1.0, 0.926, 1.0, 1.0, 1.0, 0.5, 1.0, 0.5, 1.0, 0.926, 1.0, 0.926, 1.0, 0.5, 1.0, 0.5, 1.0, 0.926, 1.0, 0.926, 1.0, 0.5, 1.0, 0.5, 1.0, 0.07398, 1.0, 0.07398, 1.0, 0.07398, 1.0, 0.07398, 1.0, 0.5, 1.0, 0.5, 1.0, 0.07398, 1.0, 0.07398, 1.0, 0.5, 1.0, 0.5, 1.0, 0.07398, 1.0, 0.07398, 1.0, 0.5, 1.0, 0.5, 1.0, 0.926, 1.0, 0.926, 1.0, 0.5, 1.0, 0.5, 1.0, 0.926, 1.0, 0.5, 1.0, 0.07398, 1.0, 0.5, 1.0, 0.5, 1.0, 0.926, 1.0, 0.926, 1.0, 0.5, 1.0, 1.0, 1.0, 1.0, 1.0, 0.926, 1.0, 0.926, 1.0, 0.0, 1.0, 0.0, 1.0, 0.07398, 1.0, 0.07398, 1.0, 1.0, 1.0, 1.0, 1.0, 1.0, 1.0, 1.0, 1.0, 0.0, 1.0, 0.0, 1.0, 0.0, 1.0, 0.0, 1.0, 0.0, 1.0, 0.0, 1.0, 0.0, 1.0, 0.0, 1.0, 1.0, 1.0, 1.0, 1.0, 1.0, 1.0, 1.0, 1.0, 0.0, 1.0, 0.0, 1.0, 0.07398, 1.0, 0.07398, 1.0, 1.0, 1.0, 1.0, 1.0, 0.926, 1.0, 0.926, 1.0, 0.5, 1.0, 0.926, 1.0, 0.926, 1.0, 0.5, 1.0, 0.5, 1.0, 0.926, 1.0, 0.926, 1.0, 0.5, 1.0, 0.5, 1.0, 0.07398, 1.0, 0.07398, 1.0, 0.5, 1.0, 0.07398, 1.0, 0.5, 1.0, 0.5, 1.0, 0.07398, 1.0, 0.07398, 1.0, 0.5, 1.0, 0.5, 1.0, 0.07398, 1.0, 0.07398, 1.0, 0.5, 1.0, 0.5, 1.0, 0.07398, 1.0, 0.926, 1.0, 0.5, 1.0, 0.5, 1.0, 0.926, 1.0, 0.926, 1.0, 0.5, 1.0, 0.07398, 1.0, 0.5, 1.0, 0.5, 1.0, 0.5, 1.0, 0.926, 1.0, 0.926, 1.0, 1.0, 1.0, 0.926, 1.0, 0.926, 1.0, 1.0, 1.0, 0.0, 1.0, 0.07398, 1.0, 0.07398, 1.0, 0.0, 1.0, 1.0, 1.0, 1.0, 1.0, 1.0, 1.0, 1.0, 1.0, 0.0, 1.0, 0.0, 1.0, 0.0, 1.0, 0.0, 1.0, 0.0, 1.0, 0.0, 1.0, 0.0, 1.0, 0.0, 1.0, 1.0, 1.0, 1.0, 1.0, 1.0, 1.0, 1.0, 1.0, 0.0, 1.0, 0.07398, 1.0, 0.07398, 1.0, 0.0, 1.0, 1.0, 1.0, 0.926, 1.0, 0.926, 1.0, 1.0, 1.0, 0.5, 1.0, 0.5, 1.0, 0.926, 1.0, 0.926, 1.0, 0.5, 1.0, 0.5, 1.0, 0.926, 1.0, 0.926, 1.0, 0.5, 1.0, 0.5, 1.0, 0.07398, 1.0, 0.07398, 1.0, 0.07398, 1.0, 0.07398, 1.0, 0.5, 1.0, 0.5, 1.0, 0.07398, 1.0, 0.07398, 1.0, 0.5, 1.0, 0.5, 1.0, 0.07398, 1.0, 0.07398, 1.0, 0.5, 1.0, 0.5, 1.0, 0.926, 1.0, 0.926, 1.0, 0.5, 1.0, 0.5, 1.0, 0.926, 1.0, 0.5, 1.0, 0.07398, 1.0, 0.5, 1.0, 0.5, 1.0, 0.926, 1.0, 0.926, 1.0, 0.5, 1.0, 1.0, 1.0, 1.0, 1.0, 0.926, 1.0, 0.926, 1.0, 0.0, 1.0, 0.0, 1.0, 0.07398, 1.0, 0.07398, 1.0, 1.0, 1.0, 1.0, 1.0, 1.0, 1.0, 1.0, 1.0, 0.0, 1.0, 0.0, 1.0, 0.0, 1.0, 0.0, 1.0, 0.0, 1.0, 0.0, 1.0, 0.0, 1.0, 0.0, 1.0, 1.0, 1.0, 1.0, 1.0, 1.0, 1.0, 1.0, 1.0, 0.0, 1.0, 0.0, 1.0, 0.07398, 1.0, 0.07398, 1.0, 1.0, 1.0, 1.0, 1.0, 0.926, 1.0, 0.926, 1.0, 0.5, 1.0, 0.926, 1.0, 0.926, 1.0, 0.5, 1.0, 0.5, 1.0, 0.926, 1.0, 0.926, 1.0, 0.5, 1.0, 0.5, 1.0, 0.07398, 1.0, 0.07398, 1.0, 0.5, 1.0, 0.07398, 1.0, 0.5, 1.0, 0.5, 1.0, 0.07398, 1.0, 0.07398, 1.0, 0.5, 1.0, 0.5, 1.0, 0.07398, 1.0, 0.07398, 1.0, 0.5, 1.0, 0.5, 1.0, 0.07398, 1.0, 0.926, 1.0, 0.5, 1.0, 0.5, 1.0, 0.926, 1.0, 0.926, 1.0, 0.5, 1.0, 0.07398, 1.0, 0.5, 1.0, 0.5, 1.0, 0.5, 1.0, 0.926, 1.0, 0.926, 1.0, 1.0, 1.0, 0.926, 1.0, 0.926, 1.0, 1.0, 1.0, 0.0, 1.0, 0.07398, 1.0, 0.07398, 1.0, 0.0, 1.0, 1.0, 1.0, 1.0, 1.0, 1.0, 1.0, 1.0, 1.0, 0.0, 1.0, 0.0, 1.0, 0.0, 1.0, 0.0, 1.0, 0.0, 1.0, 0.0, 1.0, 0.0, 1.0, 0.0, 1.0, 1.0, 1.0, 1.0, 1.0, 1.0, 1.0, 1.0, 1.0, 0.0, 1.0, 0.07398, 1.0, 0.07398, 1.0, 0.0, 1.0, 1.0, 1.0, 0.926, 1.0, 0.926, 1.0, 1.0, 1.0, 0.5, 1.0, 0.5, 1.0, 0.926, 1.0, 0.926, 1.0, 0.5, 1.0, 0.5, 1.0, 0.926, 1.0, 0.926, 1.0, 0.5, 1.0, 0.5, 1.0, 0.07398, 1.0, 0.07398, 1.0, 0.07398, 1.0, 0.07398, 1.0, 0.5, 1.0, 0.5, 1.0, 0.07398, 1.0, 0.07398, 1.0, 0.5, 1.0, 0.5, 1.0, 0.07398, 1.0, 0.07398, 1.0, 0.5, 1.0, 0.5, 1.0, 0.926, 1.0, 0.926, 1.0, 0.5, 1.0, 0.5, 1.0, 0.926, 1.0, 0.5, 1.0, 0.07398, 1.0, 0.5, 1.0, 0.5, 1.0, 0.926, 1.0, 0.926, 1.0, 0.5, 1.0, 1.0, 1.0, 1.0, 1.0, 0.926, 1.0, 0.926, 1.0, 0.0, 1.0, 0.0, 1.0, 0.07398, 1.0, 0.07398, 1.0, 1.0, 1.0, 1.0, 1.0, 1.0, 1.0, 1.0, 1.0, 0.0, 1.0, 0.0, 1.0, 0.0, 1.0, 0.0, 1.0, 0.0, 1.0, 0.0, 1.0, 0.0, 1.0, 0.0, 1.0, 1.0, 1.0, 1.0, 1.0, 1.0, 1.0, 1.0, 1.0, 0.0, 1.0, 0.0, 1.0, 0.07398, 1.0, 0.07398, 1.0, 1.0, 1.0, 1.0, 1.0, 0.926, 1.0, 0.926, 1.0, 0.5, 1.0, 0.926, 1.0, 0.926, 1.0, 0.5, 1.0, 0.5, 1.0, 0.926, 1.0, 0.926, 1.0, 0.5, 1.0, 0.5, 1.0, 0.07398, 1.0, 0.07398, 1.0, 0.5, 1.0, 0.07398, 1.0, 0.5, 1.0, 0.5, 1.0, 0.07398, 1.0, 0.07398, 1.0, 0.5, 1.0, 0.5, 1.0, 0.07398, 1.0, 0.07398, 1.0, 0.5, 1.0, 0.5, 1.0, 0.07398, 1.0, 0.926, 1.0, 0.5, 1.0, 0.5, 1.0, 0.926, 1.0, 0.926, 1.0, 0.5, 1.0, 0.07398, 1.0, 0.5, 1.0, 0.5, 1.0, 0.5, 1.0, 0.926, 1.0, 0.926, 1.0, 1.0, 1.0, 0.926, 1.0, 0.926, 1.0, 1.0, 1.0, 0.0, 1.0, 0.07398, 1.0, 0.07398, 1.0, 0.0, 1.0, 1.0, 1.0, 1.0, 1.0, 1.0, 1.0, 1.0, 1.0, 0.0, 1.0, 0.0, 1.0, 0.0, 1.0, 0.0, 1.0, 0.0, 1.0, 0.0, 1.0, 0.0, 1.0, 0.0, 1.0, 1.0, 1.0, 1.0, 1.0, 1.0, 1.0, 1.0, 1.0, 0.0, 1.0, 0.07398, 1.0, 0.07398, 1.0, 0.0, 1.0, 1.0, 1.0, 0.926, 1.0, 0.926, 1.0, 1.0, 1.0, 0.5, 1.0, 0.5, 1.0, 0.926, 1.0, 0.926, 1.0, 0.5, 1.0, 0.5, 1.0, 0.926, 1.0, 0.926, 1.0, 0.5, 1.0, 0.5, 1.0, 0.07398, 1.0, 0.07398, 1.0, 0.07398, 1.0, 0.07398, 1.0, 0.5, 1.0, 0.5, 1.0, 0.07398, 1.0, 0.07398, 1.0, 0.5, 1.0, 0.5, 1.0, 0.07398, 1.0, 0.07398, 1.0, 0.5, 1.0, 0.5, 1.0, 0.926, 1.0, 0.926, 1.0, 0.5, 1.0, 0.5, 1.0, 0.926, 1.0, 0.5, 1.0, 0.07398, 1.0, 0.5, 1.0, 0.0, 1.0, 0.0, 1.0, 0.1746, 1.0, 0.07398, 1.0, 0.0, 1.0, 0.0, 1.0, 0.07398, 1.0, 0.1746, 1.0, 0.07398, 1.0, 0.1746, 1.0, 0.5, 1.0, 0.5, 1.0, 0.1746, 1.0, 0.07398, 1.0, 0.5, 1.0, 0.5, 1.0, 0.5, 1.0, 0.5, 1.0, 0.8254, 1.0, 0.926, 1.0, 0.5, 1.0, 0.5, 1.0, 0.926, 1.0, 0.8254, 1.0, 0.926, 1.0, 0.8254, 1.0, 1.0, 1.0, 1.0, 1.0, 0.8254, 1.0, 0.926, 1.0, 1.0, 1.0, 1.0, 1.0, 1.0, 1.0, 0.926, 1.0, 0.926, 1.0, 1.0, 1.0, 0.0, 1.0, 0.0, 1.0, 0.0, 1.0, 0.0, 1.0, 0.5, 1.0, 0.07398, 1.0, 0.07398, 1.0, 0.5, 1.0, 0.0, 1.0, 0.0, 1.0, 0.0, 1.0, 0.0, 1.0, 1.0, 1.0, 1.0, 1.0, 1.0, 1.0, 1.0, 1.0, 0.0, 1.0, 0.07398, 1.0, 0.07398, 1.0, 0.0, 1.0, 0.5, 1.0, 0.07398, 1.0, 0.07398, 1.0, 0.5, 1.0, 0.926, 1.0, 0.5, 1.0, 0.5, 1.0, 0.926, 1.0, 0.0, 1.0, 0.07398, 1.0, 0.07398, 1.0, 0.0, 1.0, 0.0, 1.0, 0.0, 1.0, 0.0, 1.0, 0.0, 1.0, 1.0, 1.0, 1.0, 1.0, 1.0, 1.0, 1.0, 1.0, 0.0, 1.0, 0.0, 1.0, 0.07398, 1.0, 0.07398, 1.0, 0.5, 1.0, 0.926, 1.0, 0.926, 1.0, 0.5, 1.0, 0.5, 1.0, 0.926, 1.0, 0.926, 1.0, 0.5, 1.0, 0.07398, 1.0, 0.0, 1.0, 0.0, 1.0, 0.07398, 1.0, 1.0, 1.0, 0.926, 1.0, 0.926, 1.0, 1.0, 1.0, 0.0, 1.0, 0.0, 1.0, 0.0, 1.0, 0.0, 1.0, 0.07398, 1.0, 0.5, 1.0, 0.5, 1.0, 0.07398, 1.0, 1.0, 1.0, 0.926, 1.0, 0.926, 1.0, 1.0, 1.0, 0.926, 1.0, 0.5, 1.0, 0.5, 1.0, 0.926, 1.0, 0.0, 1.0, 0.07398, 1.0, 0.07398, 1.0, 0.0, 1.0, 0.5, 1.0, 0.07398, 1.0, 0.07398, 1.0, 0.5, 1.0, 0.5, 1.0, 0.07398, 1.0, 0.07398, 1.0, 0.5, 1.0, 0.926, 1.0, 1.0, 1.0, 1.0, 1.0, 0.926, 1.0, 0.07398, 1.0, 0.5, 1.0, 0.5, 1.0, 0.07398, 1.0, 0.926, 1.0, 1.0, 1.0, 1.0, 1.0, 0.926, 1.0, 0.0, 1.0, 0.0, 1.0, 0.0, 1.0, 0.0, 1.0, 0.07398, 1.0, 0.0, 1.0, 0.0, 1.0, 0.07398, 1.0, 0.926, 1.0, 1.0, 1.0, 1.0, 1.0, 0.926, 1.0, 1.0, 1.0, 1.0, 1.0, 1.0, 1.0, 1.0, 1.0, 1.0, 1.0, 1.0, 1.0, 1.0, 1.0, 1.0, 1.0, 0.0, 1.0, 0.0, 1.0, 0.0, 1.0, 0.0, 1.0, 0.07398, 1.0, 0.0, 1.0, 0.0, 1.0, 0.07398, 1.0, 0.0, 1.0, 0.0, 1.0, 0.0, 1.0, 0.0, 1.0, 1.0, 1.0, 1.0, 1.0, 1.0, 1.0, 1.0, 1.0, 0.0, 1.0, 0.07398, 1.0, 0.07398, 1.0, 0.0, 1.0, 0.0, 1.0, 0.0, 1.0, 0.07398, 1.0, 0.07398, 1.0, 1.0, 1.0, 1.0, 1.0, 1.0, 1.0, 1.0, 1.0, 0.0, 1.0, 0.0, 1.0, 0.0, 1.0, 0.0, 1.0, 0.0, 1.0, 0.07398, 1.0, 0.07398, 1.0, 0.0, 1.0, 1.0, 1.0, 1.0, 1.0, 1.0, 1.0, 1.0, 1.0, 0.0, 1.0, 0.0, 1.0, 0.0, 1.0, 0.0, 1.0, 0.07398, 1.0, 0.07398, 1.0, 0.5, 1.0, 0.5, 1.0, 0.5, 1.0, 0.5, 1.0, 0.926, 1.0, 0.926, 1.0, 1.0, 1.0, 0.926, 1.0, 0.926, 1.0, 1.0, 1.0, 0.07398, 1.0, 0.5, 1.0, 0.5, 1.0, 0.07398, 1.0, 0.5, 1.0, 0.926, 1.0, 0.926, 1.0, 0.5, 1.0, 1.0, 1.0, 1.0, 1.0, 0.926, 1.0, 0.926, 1.0, 0.0, 1.0, 0.0, 1.0, 0.0, 1.0, 0.0, 1.0, 0.0, 1.0, 0.0, 1.0, 0.0, 1.0, 0.0, 1.0, 0.926, 1.0, 1.0, 1.0, 1.0, 1.0, 0.926, 1.0, 1.0, 1.0, 1.0, 1.0, 1.0, 1.0, 1.0, 1.0, 1.0, 1.0, 1.0, 1.0, 1.0, 1.0, 1.0, 1.0, 0.926, 1.0, 0.5, 1.0, 0.5, 1.0, 0.926, 1.0, 0.0, 1.0, 0.0, 1.0, 0.0, 1.0, 0.0, 1.0, 0.07398, 1.0, 0.0, 1.0, 0.0, 1.0, 0.07398, 1.0, 1.0, 1.0, 1.0, 1.0, 1.0, 1.0, 1.0, 1.0, 1.0, 1.0, 1.0, 1.0, 1.0, 1.0, 1.0, 1.0, 0.07398, 1.0, 0.5, 1.0, 0.5, 1.0, 0.07398, 1.0, 0.0, 1.0, 0.07398, 1.0, 0.07398, 1.0, 0.0])
me_plane_006.materials.append(mat_material)
me_plane_006.materials.append(mat_material_002)
me_plane_006.materials.append(mat_material_003)
me_plane_006.update()

# ---- objects
ob_light = bpy.data.objects.new('Light', light_light)
ob_camera = bpy.data.objects.new('Camera', cam_camera)
ob_plane_002 = bpy.data.objects.new('Plane.002', me_plane_002)
ob_plane_003 = bpy.data.objects.new('Plane.003', me_plane_003)
ob_plane_005 = bpy.data.objects.new('Plane.005', me_plane_006)

# ---- transforms, parenting, visibility, modifiers, constraints
ob_light.location = (4.076, 1.005, 5.904)
ob_light.rotation_euler = (0.6503, 0.05522, 1.866)
ob_light.lock_rotations_4d = False
ob_light.empty_display_type = 'ARROWS'
ob_light.color = (0.0, 0.0, 0.0, 0.0)
ob_light.lineart.crease_threshold = 0.0
ob_camera.location = (7.359, -6.926, 4.958)
ob_camera.rotation_euler = (1.109, 0.0, 0.8149)
ob_camera.lock_rotations_4d = False
ob_camera.empty_display_type = 'ARROWS'
ob_camera.color = (0.0, 0.0, 0.0, 0.0)
ob_camera.display_type = 'WIRE'
ob_camera.lineart.crease_threshold = 0.0
ob_plane_002.parent = ob_plane_003
ob_plane_002.matrix_parent_inverse = Matrix(((1.0, -2.118e-22, 1.748e-07, -1.059e-22), (-1.748e-07, 1.192e-08, 1.0, 6.18e-09), (-2.085e-15, -1.0, 1.192e-08, -0.5183), (0.0, -0.0, -0.0, 1.0)))
ob_plane_002.location = (0.0, -0.5183, 0.0)
ob_plane_002.rotation_euler = (-4.712, -6.283, 0.0)
_m = ob_plane_002.modifiers.new('Subdivision', 'SUBSURF')
_m.subdivision_type = 'SIMPLE'
_m.levels = 2
ob_plane_003.location = (0.0, -0.5183, 0.0)
ob_plane_003.rotation_euler = (-4.712, -6.283, 0.0)
ob_plane_005.parent = ob_plane_003
ob_plane_005.matrix_parent_inverse = Matrix(((1.0, -2.118e-22, 1.748e-07, -1.059e-22), (-1.748e-07, 1.192e-08, 1.0, 6.18e-09), (-2.085e-15, -1.0, 1.192e-08, -0.5183), (0.0, -0.0, -0.0, 1.0)))
ob_plane_005.location = (2.065, -0.5632, 0.004781)
ob_plane_005.rotation_euler = (-4.712, -6.283, 0.0)
_m = ob_plane_005.modifiers.new('Smooth by Angle', 'NODES')
_m.node_group = ng_smooth_by_angle
_m.use_pin_to_last = True
_m.show_group_selector = False

# ---- collection membership
col_collection.objects.link(ob_light)
col_collection.objects.link(ob_camera)
col_collection.objects.link(ob_plane_002)
col_collection.objects.link(ob_plane_003)
col_collection.objects.link(ob_plane_005)

# ---- scene / render settings (as saved in the file)
scene.camera = ob_camera
scene.frame_start = 1; scene.frame_end = 250; scene.frame_set(0)
scene.render.engine = 'BLENDER_EEVEE_NEXT'
bpy.context.view_layer.update()
